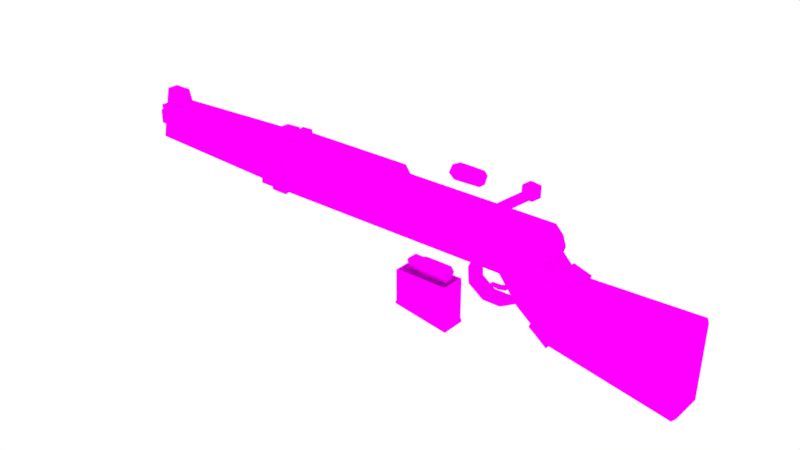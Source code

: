 # Source: bolt_action.blend  (saved by Blender 2.79.0; exported with 4.5.12 LTS)
import bpy
from mathutils import Matrix  # noqa: F401  (used for matrix-valued properties, if any)

bpy.ops.wm.read_factory_settings(use_empty=True)
scene = bpy.context.scene
scene.name = 'Scene'

# ---- collections
col_collection_1 = bpy.data.collections.new('Collection 1'); scene.collection.children.link(col_collection_1)

# ---- images (referenced by path relative to the original .blend; pixels are not part of the script)
import os
ASSET_DIR = os.environ.get("B2B_ASSET_DIR", "")  # directory of the original .blend (textures are referenced by path, not embedded)
HERE = os.path.dirname(os.path.abspath(__file__))  # packed textures are extracted next to this script under _unpacked/

def load_image(name, relpath, width, height, colorspace="sRGB"):
    """Load a texture the original file referenced (path relative to the .blend, or extracted next to this script)."""
    p = next((c for c in (os.path.join(HERE, relpath), os.path.join(ASSET_DIR, relpath)) if relpath and os.path.exists(c)), "")
    if p:
        img = bpy.data.images.load(p, check_existing=True)
        img.name = name
    else:  # same state as the original file: an image datablock whose file is absent (Cycles renders it pink)
        img = bpy.data.images.new(name, width, height)
        img.source = "FILE"
        img.filepath = "//" + (relpath or name)
    img.colorspace_settings.name = colorspace
    return img
img_shelltexture_png = load_image('ShellTexture.png', 'ShellTexture.png', 1024, 1024, 'sRGB')
img_bullettexture_png = load_image('BulletTexture.png', 'BulletTexture.png', 1024, 1024, 'sRGB')
img_magtexture_png = load_image('MagTexture.png', 'MagTexture.png', 1024, 1024, 'sRGB')
img_bolt_action_texutre_png = load_image('bolt action texutre.png', 'bolt action texutre.png', 1024, 1024, 'sRGB')

# ---- materials (node trees are filled in below, after node groups)
mat_shelltexture = bpy.data.materials.new('ShellTexture')
mat_shelltexture.alpha_threshold = 0.0
mat_shelltexture.roughness = 0.5
mat_bullettexture = bpy.data.materials.new('BulletTexture')
mat_bullettexture.alpha_threshold = 0.0
mat_bullettexture.roughness = 0.5
mat_material = bpy.data.materials.new('Material')
mat_material.alpha_threshold = 0.0
mat_material.roughness = 0.5
mat_texture = bpy.data.materials.new('Texture')
mat_texture.alpha_threshold = 0.0
mat_texture.roughness = 0.5

# ---- material node trees
mat_shelltexture.use_nodes = True; mat_shelltexture.node_tree.nodes.clear()
_N = mat_shelltexture.node_tree.nodes; _L = mat_shelltexture.node_tree.links
n0 = _N.new('ShaderNodeOutputMaterial'); n0.name = 'Material Output'; n0.location = (300, 300)
n1 = _N.new('ShaderNodeBsdfDiffuse'); n1.name = 'Diffuse BSDF'; n1.location = (10, 300)
n2 = _N.new('ShaderNodeTexImage'); n2.name = 'Image Texture'; n2.location = (-180, 300)
n2.width = 140
n2.image = img_shelltexture_png
_L.new(n1.outputs[0], n0.inputs[0])
_L.new(n2.outputs[0], n1.inputs[0])
n0.is_active_output = True
mat_bullettexture.use_nodes = True; mat_bullettexture.node_tree.nodes.clear()
_N = mat_bullettexture.node_tree.nodes; _L = mat_bullettexture.node_tree.links
n0 = _N.new('ShaderNodeOutputMaterial'); n0.name = 'Material Output'; n0.location = (300, 300)
n1 = _N.new('ShaderNodeBsdfDiffuse'); n1.name = 'Diffuse BSDF'; n1.location = (10, 300)
n2 = _N.new('ShaderNodeTexImage'); n2.name = 'Image Texture'; n2.location = (-180, 300)
n2.width = 140
n2.image = img_bullettexture_png
_L.new(n1.outputs[0], n0.inputs[0])
_L.new(n2.outputs[0], n1.inputs[0])
n0.is_active_output = True
mat_material.use_nodes = True; mat_material.node_tree.nodes.clear()
_N = mat_material.node_tree.nodes; _L = mat_material.node_tree.links
n0 = _N.new('ShaderNodeOutputMaterial'); n0.name = 'Material Output'; n0.location = (300, 300)
n1 = _N.new('ShaderNodeBsdfDiffuse'); n1.name = 'Diffuse BSDF'; n1.location = (10, 300)
n2 = _N.new('ShaderNodeTexImage'); n2.name = 'Image Texture'; n2.location = (-180, 300)
n2.width = 140
n2.image = img_magtexture_png
_L.new(n1.outputs[0], n0.inputs[0])
_L.new(n2.outputs[0], n1.inputs[0])
n0.is_active_output = True
mat_texture.use_nodes = True; mat_texture.node_tree.nodes.clear()
_N = mat_texture.node_tree.nodes; _L = mat_texture.node_tree.links
n0 = _N.new('ShaderNodeOutputMaterial'); n0.name = 'Material Output'; n0.location = (300, 300)
n1 = _N.new('ShaderNodeBsdfDiffuse'); n1.name = 'Diffuse BSDF'; n1.location = (10, 300)
n1.inputs[1].default_value = 0.6917
n2 = _N.new('ShaderNodeTexImage'); n2.name = 'Image Texture'; n2.location = (-199, 355)
n2.width = 140
n2.image = img_bolt_action_texutre_png
_L.new(n1.outputs[0], n0.inputs[0])
_L.new(n2.outputs[0], n1.inputs[0])
n0.is_active_output = True

# ---- world
world_world = bpy.data.worlds.new('World'); scene.world = world_world
world_world.use_nodes = True; world_world.node_tree.nodes.clear()
_N = world_world.node_tree.nodes; _L = world_world.node_tree.links
n0 = _N.new('ShaderNodeOutputWorld'); n0.name = 'World Output'; n0.location = (300, 300)
n1 = _N.new('ShaderNodeBackground'); n1.name = 'Background'; n1.location = (10, 300)
n1.inputs[0].default_value = (1.0, 1.0, 1.0, 1.0)
_L.new(n1.outputs[0], n0.inputs[0])
n0.is_active_output = True
world_world.color = (1.0, 1.0, 1.0)
world_world.use_sun_shadow = False
world_world.sun_shadow_jitter_overblur = 0.0
world_world.cycles.sampling_method = 'MANUAL'

# ---- meshes
me_cylinder_001 = bpy.data.meshes.new('Cylinder.001')
me_cylinder_001.from_pydata([(-0.1428, 0.09537, 0.007032), (0.1826, 0.09601, 4.786e-08), (-0.1428, 0.04769, -0.08369), (0.1852, 0.04324, -0.08053), (-0.1428, -0.05087, -0.08369), (0.1837, -0.04732, -0.07731), (-0.1428, -0.09727, 3.634e-08), (0.1857, -0.09019, -0.008265), (-0.1401, -0.05147, 0.08504), (0.1845, -0.0435, 0.07155), (-0.1428, 0.05532, 0.0773), (0.1846, 0.03982, 0.07861), (-0.1801, 0.06208, -0.007032), (-0.1801, 0.02881, -0.06356), (-0.1801, -0.02751, -0.05141), (-0.1801, -0.07628, 3.29e-08), (-0.1801, -0.02815, 0.0578), (-0.1801, 0.02689, 0.0463), (-0.1801, 0.08492, -0.01279), (-0.1801, 0.03639, -0.07827), (-0.1801, -0.03701, -0.06676), (-0.1801, -0.09401, 3.503e-08), (-0.1801, -0.03701, 0.07379), (-0.1801, 0.03383, 0.06165), (0.169, 0.06464, 3.883e-08), (0.169, 0.03201, -0.05653), (0.169, -0.03326, -0.05653), (0.169, -0.0659, 3.29e-08), (0.169, -0.03326, 0.05653), (0.169, 0.03201, 0.05653), (-0.1428, 0.07153, -0.03833), (0.1826, 0.07185, -0.04185), (-0.1801, 0.0549, -0.04553), (-0.1801, 0.03969, -0.0353), (0.169, 0.04832, -0.02826), (0.01991, 0.08796, 0.003516), (0.01991, 0.04769, -0.07727), (0.01991, -0.04602, -0.08369), (0.01991, -0.08068, 0.01351), (0.01991, -0.04586, 0.08145), (0.01991, 0.05089, 0.07792), (0.01991, 0.07169, -0.04009)], [], [(41, 31, 3, 36), (36, 3, 5, 37), (37, 5, 7, 38), (38, 7, 9, 39), (3, 31, 1, 11, 9, 7, 5), (39, 9, 11, 40), (40, 11, 1, 35), (4, 6, 21, 20), (10, 0, 18, 23), (6, 8, 22, 21), (2, 4, 20, 19), (8, 10, 23, 22), (30, 2, 19, 32), (15, 16, 28, 27), (33, 12, 18, 32), (14, 13, 19, 20), (15, 14, 20, 21), (16, 15, 21, 22), (17, 16, 22, 23), (12, 17, 23, 18), (24, 34, 25, 26, 27, 28, 29), (13, 14, 26, 25), (16, 17, 29, 28), (14, 15, 27, 26), (33, 13, 25, 34), (17, 12, 24, 29), (12, 33, 34, 24), (13, 33, 32, 19), (0, 30, 32, 18), (35, 1, 31, 41), (0, 35, 41, 30), (10, 40, 35, 0), (8, 39, 40, 10), (6, 38, 39, 8), (4, 37, 38, 6), (2, 36, 37, 4), (30, 41, 36, 2)])
_uv = me_cylinder_001.uv_layers.new(name='UVMap')
_uv.uv.foreach_set('vector', [0.7858, 0.4124, 0.9965, 0.4146, 0.9997, 0.4769, 0.7857, 0.4697, 0.2863, 0.4119, 0.5003, 0.4204, 0.4971, 0.5377, 0.2849, 0.5335, 0.2882, 0.2758, 0.5003, 0.2823, 0.5036, 0.3875, 0.2879, 0.4094, 0.2848, 0.1731, 0.4991, 0.1396, 0.4991, 0.2594, 0.286, 0.2719, 0.5971, 0.04851, 0.6551, 0.07163, 0.7102, 0.1011, 0.7021, 0.226, 0.6056, 0.2752, 0.4997, 0.2193, 0.4997, 0.114, 0.2848, 0.007224, 0.4982, 0.009413, 0.4982, 0.1177, 0.2851, 0.1326, 0.2888, 0.5421, 0.5024, 0.5384, 0.4968, 0.6634, 0.2862, 0.6497, 0.07736, 0.2758, 0.07557, 0.3997, 0.02716, 0.399, 0.02227, 0.2855, 0.078, 0.5403, 0.0753, 0.645, 0.02091, 0.6595, 0.01878, 0.5426, 0.07354, 0.1501, 0.07871, 0.2752, 0.0218, 0.2721, 0.02514, 0.1514, 0.07547, 0.4101, 0.07419, 0.5377, 0.02138, 0.5192, 0.02627, 0.4232, 0.07757, 0.0003335, 0.0744, 0.139, 0.02127, 0.1127, 0.02398, 0.0197, 0.5751, 0.4101, 0.5749, 0.4765, 0.524, 0.4769, 0.5246, 0.4282, 0.0003335, 0.7614, 0.0003335, 0.664, 0.4523, 0.6683, 0.4524, 0.7528, 0.000858, 0.8489, 0.0003335, 0.8022, 0.028, 0.7894, 0.0245, 0.8468, 0.0003335, 0.5091, 0.008358, 0.4349, 0.02627, 0.4232, 0.02138, 0.5192, 0.009078, 0.3849, 0.0003335, 0.2936, 0.02227, 0.2855, 0.02716, 0.399, 0.0003335, 0.2621, 0.006595, 0.1649, 0.02514, 0.1514, 0.0218, 0.2721, 0.0003335, 0.1066, 0.005089, 0.03396, 0.02398, 0.0197, 0.02127, 0.1127, 0.0003335, 0.637, 0.0003335, 0.5543, 0.01878, 0.5426, 0.02091, 0.6595, 0.6718, 0.5896, 0.6309, 0.6634, 0.6296, 0.6627, 0.5452, 0.6627, 0.5031, 0.5896, 0.5452, 0.5165, 0.6296, 0.5165, 0.4991, 0.8465, 0.4991, 0.7719, 0.9511, 0.7644, 0.9511, 0.8489, 0.4545, 0.9275, 0.4542, 0.8547, 0.9064, 0.8496, 0.9064, 0.9341, 0.4535, 0.7558, 0.4531, 0.664, 0.9052, 0.6713, 0.9055, 0.7558, 0.5051, 0.315, 0.5043, 0.2758, 0.9563, 0.2758, 0.9573, 0.3181, 0.001391, 0.9323, 0.0003335, 0.8496, 0.4524, 0.8496, 0.4536, 0.9341, 0.4999, 0.04701, 0.4989, 0.0003335, 0.951, 0.004764, 0.9519, 0.04701, 0.5062, 0.465, 0.501, 0.4261, 0.5246, 0.4282, 0.524, 0.4769, 0.07723, 0.7621, 0.07489, 0.8284, 0.0245, 0.8468, 0.028, 0.7894, 0.2876, 0.778, 0.4984, 0.7864, 0.4958, 0.8489, 0.2854, 0.8382, 0.07723, 0.7621, 0.2876, 0.778, 0.2854, 0.8382, 0.07489, 0.8284, 0.078, 0.5403, 0.2888, 0.5421, 0.2862, 0.6497, 0.0753, 0.645, 0.07757, 0.0003335, 0.2848, 0.007224, 0.2851, 0.1326, 0.0744, 0.139, 0.07354, 0.1501, 0.2848, 0.1731, 0.286, 0.2719, 0.07871, 0.2752, 0.07736, 0.2758, 0.2882, 0.2758, 0.2879, 0.4094, 0.07557, 0.3997, 0.07547, 0.4101, 0.2863, 0.4119, 0.2849, 0.5335, 0.07419, 0.5377, 0.5751, 0.4101, 0.7858, 0.4124, 0.7857, 0.4697, 0.5749, 0.4765])
me_cylinder_001.materials.append(mat_shelltexture)
me_cylinder_001.use_remesh_preserve_volume = False
me_cylinder_001.use_remesh_preserve_attributes = False
me_cylinder_001.use_mirror_vertex_groups = False
me_cylinder_001.update()
me_cylinder = bpy.data.meshes.new('Cylinder')
me_cylinder.from_pydata([(-0.09004, -0.1233, 4.786e-08), (0.2354, -0.1233, 4.786e-08), (-0.09004, -0.1716, -0.08369), (0.2354, -0.1716, -0.08369), (-0.09004, -0.2682, -0.08369), (0.2354, -0.2682, -0.08369), (-0.09004, -0.3166, 3.634e-08), (0.2354, -0.3166, 2.482e-08), (-0.09004, -0.2682, 0.08369), (0.2354, -0.2682, 0.08369), (-0.09004, -0.1716, 0.08369), (0.2354, -0.1716, 0.08369), (-0.1273, -0.1369, 4.493e-08), (-0.1273, -0.1784, -0.07187), (-0.1273, -0.2614, -0.07187), (-0.1273, -0.3029, 3.503e-08), (-0.1273, -0.2614, 0.07187), (-0.1273, -0.1784, 0.07187), (-0.2359, -0.1369, 4.493e-08), (-0.2359, -0.1784, -0.07187), (-0.2359, -0.2614, -0.07187), (-0.2359, -0.3029, 3.503e-08), (-0.2359, -0.2614, 0.07187), (-0.2359, -0.1784, 0.07187), (-0.2993, -0.1993, 3.154e-08), (-0.2993, -0.2096, -0.01789), (-0.2993, -0.2302, -0.01789), (-0.2993, -0.2406, 2.908e-08), (-0.2993, -0.2302, 0.01789), (-0.2993, -0.2096, 0.01789)], [], [(0, 1, 3, 2), (2, 3, 5, 4), (4, 5, 7, 6), (6, 7, 9, 8), (3, 1, 11, 9, 7, 5), (8, 9, 11, 10), (10, 11, 1, 0), (4, 6, 15, 14), (12, 13, 19, 18), (10, 0, 12, 17), (6, 8, 16, 15), (2, 4, 14, 13), (8, 10, 17, 16), (0, 2, 13, 12), (22, 23, 29, 28), (17, 12, 18, 23), (15, 16, 22, 21), (13, 14, 20, 19), (16, 17, 23, 22), (14, 15, 21, 20), (24, 25, 26, 27, 28, 29), (20, 21, 27, 26), (18, 19, 25, 24), (23, 18, 24, 29), (21, 22, 28, 27), (19, 20, 26, 25)])
_uv = me_cylinder.uv_layers.new(name='UVMap')
_uv.uv.foreach_set('vector', [0.3083, 0.1296, 0.7426, 0.1296, 0.7426, 0.2585, 0.3083, 0.2585, 0.3083, 0.0002148, 0.7426, 0.000216, 0.7426, 0.1292, 0.3083, 0.1292, 0.3083, 0.2589, 0.7426, 0.2589, 0.7426, 0.3879, 0.3083, 0.3879, 0.3083, 0.3883, 0.7426, 0.3883, 0.7426, 0.5173, 0.3083, 0.5173, 0.1937, 0.7765, 0.2581, 0.8881, 0.1936, 0.9998, 0.06464, 0.9997, 0.0002148, 0.8881, 0.06472, 0.7764, 0.3083, 0.647, 0.7426, 0.647, 0.7426, 0.776, 0.3083, 0.776, 0.3083, 0.5177, 0.7426, 0.5177, 0.7426, 0.6466, 0.3083, 0.6466, 0.3083, 0.2589, 0.3083, 0.3879, 0.2562, 0.3788, 0.2562, 0.2681, 0.2562, 0.1387, 0.2562, 0.2494, 0.1113, 0.2494, 0.1113, 0.1387, 0.3083, 0.5177, 0.3083, 0.6466, 0.2562, 0.6375, 0.2562, 0.5268, 0.3083, 0.3883, 0.3083, 0.5173, 0.2562, 0.5081, 0.2562, 0.3974, 0.3083, 0.0002148, 0.3083, 0.1292, 0.2562, 0.12, 0.2562, 0.009319, 0.3083, 0.647, 0.3083, 0.776, 0.2562, 0.7669, 0.2562, 0.6562, 0.3083, 0.1296, 0.3083, 0.2585, 0.2562, 0.2494, 0.2562, 0.1387, 0.1113, 0.6562, 0.1113, 0.7669, 0.0002148, 0.7253, 0.0002148, 0.6977, 0.2562, 0.5268, 0.2562, 0.6375, 0.1113, 0.6375, 0.1113, 0.5268, 0.2562, 0.3974, 0.2562, 0.5081, 0.1113, 0.5081, 0.1113, 0.3974, 0.2562, 0.009319, 0.2562, 0.12, 0.1113, 0.12, 0.1113, 0.009319, 0.2562, 0.6562, 0.2562, 0.7669, 0.1113, 0.7669, 0.1113, 0.6562, 0.2562, 0.2681, 0.2562, 0.3788, 0.1113, 0.3788, 0.1113, 0.2681, 0.7981, 0.02409, 0.7843, 0.04796, 0.7568, 0.04796, 0.743, 0.02409, 0.7568, 0.0002148, 0.7843, 0.0002148, 0.1113, 0.2681, 0.1113, 0.3788, 0.0002148, 0.3372, 0.0002148, 0.3096, 0.1113, 0.1387, 0.1113, 0.2494, 0.0002148, 0.2078, 0.0002148, 0.1803, 0.1113, 0.5268, 0.1113, 0.6375, 0.0002148, 0.5959, 0.0002148, 0.5684, 0.1113, 0.3974, 0.1113, 0.5081, 0.0002148, 0.4666, 0.0002148, 0.439, 0.1113, 0.009319, 0.1113, 0.12, 0.0002148, 0.07847, 0.0002148, 0.0509])
me_cylinder.materials.append(mat_bullettexture)
me_cylinder.use_remesh_preserve_volume = False
me_cylinder.use_remesh_preserve_attributes = False
me_cylinder.use_mirror_vertex_groups = False
me_cylinder.update()
me_cube = bpy.data.meshes.new('Cube')
me_cube.from_pydata([(0.3244, 0.1445, -0.4448), (-0.3074, -0.1227, 0.03489), (0.3244, -0.1445, -0.4448), (-0.3074, 0.1227, 0.03489), (-0.3244, 0.1445, -0.3467), (0.3074, -0.1227, 0.03489), (-0.3244, -0.1445, -0.3467), (0.3074, 0.1227, 0.03489), (-0.338, -0.1446, -0.3878), (-0.3379, -0.1444, -0.3601), (-0.338, 0.1446, -0.3878), (-0.3379, 0.1444, -0.3601), (0.3379, -0.1446, -0.4931), (0.3379, -0.1444, -0.4682), (0.3379, 0.1446, -0.4931), (0.3379, 0.1444, -0.4682), (-0.3244, -0.1445, 0.03489), (-0.3244, 0.1445, 0.03489), (0.3244, 0.1445, 0.03489), (0.3244, -0.1445, 0.03489), (-0.3074, -0.1227, -0.3312), (-0.3074, 0.1227, -0.3312), (0.3074, 0.1227, -0.418), (0.3074, -0.1227, -0.418)], [], [(2, 19, 16, 6), (0, 18, 19, 2), (9, 6, 4, 11), (4, 17, 18, 0), (6, 16, 17, 4), (5, 7, 22, 23), (10, 8, 9, 11), (14, 10, 11, 15), (12, 14, 15, 13), (8, 12, 13, 9), (10, 14, 12, 8), (11, 4, 0, 15), (15, 0, 2, 13), (13, 2, 6, 9), (1, 3, 17, 16), (3, 7, 18, 17), (7, 5, 19, 18), (5, 1, 16, 19), (22, 21, 20, 23), (3, 1, 20, 21), (1, 5, 23, 20), (7, 3, 21, 22)])
_uv = me_cube.uv_layers.new(name='UVMap')
_uv.uv.foreach_set('vector', [0.4019, 0.02977, 0.4097, 0.3213, 0.01531, 0.3319, 0.009093, 0.09997, 0.7082, 0.6106, 0.9998, 0.6106, 0.9998, 0.7864, 0.7082, 0.7864, 0.2438, 0.7863, 0.2322, 0.7864, 0.2322, 0.6106, 0.2438, 0.6107, 0.419, 0.5104, 0.4252, 0.2785, 0.8196, 0.289, 0.8118, 0.5806, 0.2322, 0.7864, 0.0001816, 0.7864, 0.000182, 0.6106, 0.2322, 0.6106, 0.8861, 0.8001, 0.8861, 0.9493, 0.6107, 0.9493, 0.6107, 0.8001, 0.2606, 0.6105, 0.2606, 0.7865, 0.2438, 0.7863, 0.2438, 0.6107, 0.8192, 0.6102, 0.4101, 0.5352, 0.4106, 0.5183, 0.8196, 0.595, 0.6766, 0.7865, 0.6766, 0.6105, 0.6917, 0.6107, 0.6917, 0.7863, 0.0001816, 0.07517, 0.4093, 0.0001816, 0.4097, 0.01532, 0.0006724, 0.09204, 0.2606, 0.6105, 0.6766, 0.6105, 0.6766, 0.7865, 0.2606, 0.7865, 0.4106, 0.5183, 0.419, 0.5104, 0.8118, 0.5806, 0.8196, 0.595, 0.6917, 0.6107, 0.7082, 0.6106, 0.7082, 0.7864, 0.6917, 0.7863, 0.4097, 0.01532, 0.4019, 0.02977, 0.009093, 0.09997, 0.0006724, 0.09204, 0.01055, 0.8001, 0.01055, 0.9493, 0.0001818, 0.9626, 0.0001816, 0.7868, 0.4359, 0.2654, 0.8096, 0.2755, 0.8196, 0.289, 0.4252, 0.2785, 0.8861, 0.9493, 0.8861, 0.8001, 0.8964, 0.7868, 0.8964, 0.9626, 0.3997, 0.3349, 0.02604, 0.3449, 0.01531, 0.3319, 0.4097, 0.3213, 0.6107, 0.9493, 0.2332, 0.9493, 0.2332, 0.8001, 0.6107, 0.8001, 0.01055, 0.9493, 0.01055, 0.8001, 0.2332, 0.8001, 0.2332, 0.9493, 0.02604, 0.3449, 0.3997, 0.3349, 0.4071, 0.6102, 0.03201, 0.5675, 0.8096, 0.2755, 0.4359, 0.2654, 0.4419, 0.0429, 0.817, 0.0001816])
me_cube.materials.append(mat_material)
me_cube.use_remesh_preserve_volume = False
me_cube.use_remesh_preserve_attributes = False
me_cube.use_mirror_vertex_groups = False
me_cube.update()
me_cube_001 = bpy.data.meshes.new('Cube.001')
me_cube_001.from_pydata([(-2.462, -0.2204, -0.3015), (-2.462, -0.2204, 0.2666), (-2.462, 0.2204, -0.3015), (-2.462, 0.2204, 0.2666), (-0.7629, -0.2204, -0.3015), (-0.9621, -0.2204, 0.2666), (-0.7629, 0.2204, -0.3015), (-0.9621, 0.2204, 0.2666), (-2.462, -0.2204, -0.01749), (-2.462, 0.2204, -0.01749), (-0.7629, 0.2204, -0.01749), (-0.7629, -0.2204, -0.01749), (0.5731, -0.2204, -0.3015), (0.5731, 0.2204, -0.3015), (0.9409, 0.2204, -0.01749), (0.9409, -0.2204, -0.01749), (0.7919, -0.2204, -0.5807), (0.7919, 0.2204, -0.5807), (1.126, 0.2204, -0.2089), (1.126, -0.2204, -0.2089), (1.175, -0.2204, -0.8839), (1.175, 0.2204, -0.8839), (1.324, 0.2204, -0.2726), (1.324, -0.2204, -0.2726), (-2.589, -0.1988, -0.2737), (-2.589, -0.1988, 0.2387), (-2.589, 0.1988, -0.2737), (-2.589, 0.1988, 0.2387), (-2.589, -0.1988, -0.01749), (-2.589, 0.1988, -0.01749), (-4.484, -0.1073, -0.07559), (-4.484, -0.1073, 0.0815), (-4.484, 0.04036, -0.1228), (-4.484, 0.04121, 0.1296), (-4.484, -0.1072, -0.01749), (-4.484, 0.1307, 0.002976), (-4.566, 0.09666, 0.002332), (-2.695, 0.1403, 0.002332), (-4.566, 0.02987, -0.08959), (-2.695, 0.04336, -0.1311), (-4.566, -0.0782, -0.05448), (-2.695, -0.1135, -0.08014), (-4.566, -0.0782, 0.05915), (-2.695, -0.1135, 0.08481), (-4.566, 0.02987, 0.09426), (-2.695, 0.04336, 0.1358), (-4.566, 0.1403, 0.002332), (-4.566, 0.04336, -0.1311), (-4.566, -0.1135, -0.08014), (-4.566, -0.1135, 0.08481), (-4.566, 0.04336, 0.1358), (-2.766, 0.09666, 0.002332), (-2.766, 0.02987, -0.08959), (-2.766, -0.0782, -0.05448), (-2.766, -0.0782, 0.05915), (-2.766, 0.02987, 0.09426), (-4.484, 0.1596, -0.2232), (-4.484, -0.1596, -0.2232), (-4.439, -0.1596, -0.01749), (-4.484, -0.1596, 0.1882), (-4.484, 0.1596, 0.1882), (-4.439, 0.1596, 0.002954), (-2.709, -0.1072, -0.01749), (-2.709, 0.1307, 0.002976), (-2.709, 0.04036, -0.1228), (-2.709, -0.1073, -0.07559), (-2.709, -0.1073, 0.0815), (-2.709, 0.04121, 0.1296), (-4.451, -0.06627, 0.3824), (-4.451, -0.1145, 0.1534), (-0.776, 0.1882, 0.05697), (1.092, 0.1235, 0.02551), (-1.08, 0.2025, -0.1028), (1.092, 0.06174, -0.03435), (-1.08, -0.2025, -0.1028), (1.092, -0.06174, -0.03435), (-1.08, -0.2025, 0.02551), (1.092, -0.1235, 0.02551), (-1.08, -0.1013, 0.248), (1.092, -0.06174, 0.1795), (-0.776, 0.1156, 0.2165), (1.092, 0.06174, 0.1795), (-4.451, 0.1145, 0.1534), (-4.451, 0.06627, 0.3824), (-4.222, -0.1145, 0.1534), (-4.222, -0.06627, 0.3824), (-4.222, 0.1145, 0.1534), (-4.222, 0.06627, 0.3824), (0.9807, 0.2025, -0.1028), (0.7924, 0.1787, 0.07738), (0.9807, -0.2025, -0.1028), (0.9807, -0.2025, 0.02551), (0.9807, -0.1012, 0.248), (0.7924, 0.125, 0.1954), (-0.8044, -0.1512, -0.3221), (-0.8372, -0.184, -0.2484), (-0.8044, 0.1512, -0.3221), (-0.8372, 0.184, -0.2484), (-0.1324, -0.1512, -0.3221), (-0.09966, -0.184, -0.2484), (-0.1324, 0.1512, -0.3221), (-0.09966, 0.184, -0.2484), (-0.8372, 0.184, -0.3221), (-0.8372, -0.184, -0.3221), (-0.09966, 0.184, -0.3221), (-0.09966, -0.184, -0.3221), (-0.8044, 0.1512, -0.2693), (-0.8044, -0.1512, -0.2693), (-0.1324, 0.1512, -0.2693), (-0.1324, -0.1512, -0.2693), (0.5089, -0.09966, -0.7139), (0.808, -0.09966, -0.564), (0.5089, 0.09966, -0.7139), (0.808, 0.09966, -0.564), (0.3196, -0.09966, -0.7154), (0.3196, 0.09966, -0.7154), (0.1637, -0.09966, -0.6079), (0.1637, 0.09966, -0.6079), (0.1546, -0.09966, -0.4595), (0.1546, 0.09966, -0.4595), (0.2223, -0.09966, -0.2949), (0.2223, 0.09966, -0.2949), (0.5949, -0.09966, -0.2884), (0.5949, 0.09966, -0.2884), (0.5189, -0.09966, -0.7554), (0.8496, -0.09966, -0.5735), (0.5189, 0.09966, -0.7554), (0.8496, 0.09966, -0.5735), (0.3071, -0.09966, -0.7562), (0.3071, 0.09966, -0.7562), (0.1265, -0.09966, -0.6289), (0.1265, 0.09966, -0.6289), (0.114, -0.09966, -0.4465), (0.114, 0.09966, -0.4465), (0.1926, -0.09966, -0.2548), (0.1926, 0.09966, -0.2548), (0.6136, -0.09966, -0.2501), (0.6136, 0.09966, -0.2501), (0.1285, 0.1203, 0.1243), (0.4371, 0.47, 0.3271), (0.1549, 0.1346, 0.05945), (0.4635, 0.4843, 0.2623), (0.2108, 0.09164, 0.04842), (0.5195, 0.4413, 0.2512), (0.219, 0.05076, 0.1064), (0.5277, 0.4004, 0.3092), (0.1681, 0.06849, 0.1533), (0.4768, 0.4181, 0.3561), (0.5823, 0.438, 0.2684), (0.5522, 0.3664, 0.3655), (0.5096, 0.3385, 0.2521), (0.4832, 0.4451, 0.1937), (0.5096, 0.5388, 0.271), (0.5522, 0.4902, 0.3772), (0.4345, 0.3292, 0.3508), (0.3919, 0.3778, 0.2446), (0.3919, 0.5016, 0.2563), (0.4345, 0.5295, 0.3697), (0.4609, 0.4229, 0.4281), (0.3618, 0.43, 0.3533), (2.546, -0.1901, -1.112), (2.515, -0.2204, -1.137), (2.546, 0.1901, -1.112), (2.515, 0.2204, -1.137), (2.538, 0.2204, -0.235), (2.568, 0.1901, -0.2643), (2.568, -0.1901, -0.2643), (2.538, -0.2204, -0.235), (-1.08, 0.2025, 0.02551), (0.9807, 0.2025, 0.02551), (0.9807, 0.1013, 0.248), (-1.08, 0.1012, 0.248), (0.1083, 0.125, 0.1954), (0.1083, 0.1787, 0.07738), (0.07042, 0.1156, 0.2165), (0.07042, 0.1882, 0.05697), (-0.7325, 0.1156, 0.2165), (-0.7325, 0.1882, 0.05697), (0.1083, 0.1623, 0.06989), (0.7924, 0.1623, 0.06989), (0.7924, 0.1086, 0.188), (0.1083, 0.1086, 0.188), (0.0704, 0.1717, 0.04949), (0.0704, 0.09912, 0.209), (-0.7325, 0.1717, 0.04949), (-0.7325, 0.09912, 0.209), (-0.7325, -0.06004, 0.0511), (0.07068, -0.06004, 0.0511), (0.07068, -0.05843, 0.2088), (-0.7325, -0.05843, 0.2088), (-0.736, 0.1794, 0.02402), (-0.736, 0.08762, 0.2208), (-0.736, 0.1902, 0.02908), (-0.736, 0.09847, 0.2259), (0.3282, 0.1794, 0.02402), (0.3282, 0.08762, 0.2208), (0.3282, 0.1902, 0.02908), (0.3282, 0.09847, 0.2259), (0.6034, -0.03147, -0.4901), (0.6488, -0.03147, -0.2619), (0.6034, 0.03147, -0.4901), (0.6488, 0.03147, -0.2619), (0.5383, -0.03147, -0.5945), (0.5383, 0.03147, -0.5945), (0.4407, -0.03147, -0.6162), (0.4407, 0.03147, -0.6162), (0.3322, -0.03147, -0.5945), (0.3322, 0.03147, -0.5945), (0.4367, -0.03147, -0.5918), (0.4367, 0.03147, -0.5918), (0.5194, -0.03147, -0.5606), (0.5194, 0.03147, -0.5606), (0.5722, -0.03147, -0.4766), (0.5722, 0.03147, -0.4766), (0.6224, -0.03147, -0.2366), (0.6224, 0.03147, -0.2366), (0.9589, -0.2434, -0.7417), (1.127, -0.2434, -0.1875), (0.9808, 0.2434, -0.7586), (1.127, 0.2434, -0.1875), (1.169, -0.2434, -0.9047), (1.33, -0.2434, -0.2516), (1.154, 0.2434, -0.8941), (1.33, 0.2434, -0.2516), (1.199, -0.2434, -0.6927), (1.199, 0.2434, -0.6927), (1.03, 0.2434, -0.5702), (1.03, -0.2434, -0.5702), (1.084, -0.2434, -0.4253), (1.239, -0.2434, -0.4959), (1.084, 0.2434, -0.4253), (1.239, 0.2434, -0.4959), (1.253, -0.2434, -0.596), (1.085, 0.2434, -0.5374), (1.253, 0.2434, -0.596), (1.085, -0.2434, -0.5374), (0.9377, 0.0789, -0.7242), (0.9808, -0.08338, -0.7586), (1.16, -0.03281, -0.198), (1.114, 0.1155, -0.1831), (1.169, -0.08338, -0.9047), (1.126, 0.0789, -0.8722), (1.312, 0.007689, -0.2462), (1.276, -0.09893, -0.2346), (1.199, 0.0789, -0.6927), (1.199, -0.08338, -0.6927), (1.03, -0.08338, -0.5702), (1.03, 0.0789, -0.5702), (1.239, 0.0789, -0.4959), (1.239, -0.08338, -0.4959), (1.084, -0.08338, -0.4253), (1.084, 0.0789, -0.4253), (1.085, -0.08338, -0.5374), (1.085, 0.0789, -0.5374), (1.253, 0.0789, -0.596), (1.253, -0.08338, -0.596), (-2.696, -0.2434, -0.2934), (-2.732, -0.2434, 0.2607), (-2.669, 0.2434, -0.2939), (-2.732, 0.2434, 0.2607), (-2.519, -0.2434, -0.2938), (-2.548, -0.2434, 0.2692), (-2.534, 0.2434, -0.2937), (-2.548, 0.2434, 0.2692), (-2.479, -0.2434, -0.16), (-2.479, 0.2434, -0.16), (-2.682, 0.2434, -0.1124), (-2.682, -0.2434, -0.1124), (-2.688, -0.2434, 0.04206), (-2.518, -0.2434, 0.0369), (-2.688, 0.2434, 0.04206), (-2.518, 0.2434, 0.0369), (-2.466, -0.2434, -0.04971), (-2.644, 0.2434, -0.0608), (-2.466, 0.2434, -0.04971), (-2.644, -0.2434, -0.0608), (-2.721, 0.0789, -0.2928), (-2.668, -0.08338, -0.2939), (-2.698, -0.03281, 0.2637), (-2.746, 0.1155, 0.2595), (-2.517, -0.08338, -0.2942), (-2.571, 0.0789, -0.2935), (-2.566, 0.007689, 0.2676), (-2.603, -0.09893, 0.2644), (-2.479, 0.0789, -0.16), (-2.479, -0.08338, -0.16), (-2.682, -0.08338, -0.1124), (-2.682, 0.0789, -0.1124), (-2.518, 0.0789, 0.0369), (-2.518, -0.08338, 0.0369), (-2.688, -0.08338, 0.04206), (-2.688, 0.0789, 0.04206), (-2.644, -0.08338, -0.0608), (-2.644, 0.0789, -0.0608), (-2.466, 0.0789, -0.04971), (-2.466, -0.08338, -0.04971), (-2.339, -0.2624, 0.2827), (-2.302, -0.2624, -0.315), (-2.368, 0.2626, 0.2834), (-2.302, 0.2626, -0.315), (-2.529, -0.2624, 0.2769), (-2.502, -0.2624, -0.3135), (-2.512, 0.2626, 0.2767), (-2.502, 0.2626, -0.3135), (-2.573, -0.2624, 0.1396), (-2.573, 0.2626, 0.1396), (-2.355, 0.2626, 0.08761), (-2.355, -0.2624, 0.0876), (-2.348, -0.2624, -0.07901), (-2.532, -0.2624, -0.07286), (-2.348, 0.2626, -0.07901), (-2.532, 0.2626, -0.07286), (-2.587, -0.2624, 0.02073), (-2.396, 0.2626, 0.03208), (-2.587, 0.2626, 0.02073), (-2.396, -0.2624, 0.03208), (-2.312, 0.08518, 0.2821), (-2.369, -0.08983, 0.2834), (-2.339, -0.0353, -0.3181), (-2.287, 0.1246, -0.3138), (-2.531, -0.08983, 0.2773), (-2.473, 0.08518, 0.2764), (-2.483, 0.008379, -0.3118), (-2.442, -0.1066, -0.3085), (-2.573, 0.08518, 0.1396), (-2.573, -0.08983, 0.1396), (-2.355, -0.08983, 0.0876), (-2.355, 0.08518, 0.08761), (-2.532, 0.08518, -0.07286), (-2.532, -0.08983, -0.07286), (-2.348, -0.08983, -0.07901), (-2.348, 0.08518, -0.07901), (-2.396, -0.08983, 0.03208), (-2.396, 0.08518, 0.03208), (-2.587, 0.08518, 0.02073), (-2.587, -0.08983, 0.02073), (0.07037, 0.2025, 0.02551), (-0.7756, 0.2025, 0.02551), (-0.7327, 0.2025, 0.02551), (-0.7767, 0.1012, 0.248), (-0.7331, 0.1012, 0.248), (0.1091, 0.2025, 0.02551), (0.1084, 0.1012, 0.248), (0.07021, 0.1012, 0.248), (0.7919, 0.2025, 0.02551), (0.7927, 0.1013, 0.248), (0.9807, 0.2025, -0.1028), (0.9807, 0.2025, 0.02551), (0.1091, 0.2025, -0.1028), (-0.7755, 0.2025, -0.1028), (-4.452, -0.1596, -0.07564), (-4.484, -0.1071, -0.2232), (-4.484, 0.04071, -0.2232), (-4.464, 0.1596, -0.123), (-4.484, 0.04135, 0.1882), (-4.484, -0.1078, 0.1882), (-4.469, 0.1596, 0.1298), (-4.46, -0.1596, 0.08182)], [], [(0, 8, 28, 24), (9, 3, 7, 10), (10, 7, 5, 11), (11, 5, 1, 8), (2, 6, 4, 0), (7, 3, 1, 5), (4, 11, 8, 0), (6, 10, 14, 13), (2, 9, 10, 6), (9, 2, 26, 29), (14, 15, 19, 18), (10, 11, 15, 14), (11, 4, 12, 15), (4, 6, 13, 12), (19, 16, 20, 23), (12, 13, 17, 16), (15, 12, 16, 19), (13, 14, 18, 17), (21, 22, 164, 163), (17, 18, 22, 21), (18, 19, 23, 22), (16, 17, 21, 20), (23, 20, 161, 167), (22, 23, 167, 164), (162, 165, 166, 160), (25, 27, 60, 354, 355, 59), (24, 28, 58, 350, 57), (8, 1, 25, 28), (3, 9, 29, 27), (1, 3, 27, 25), (2, 0, 24, 26), (34, 31, 66, 62), (35, 32, 64, 63), (26, 24, 57, 351, 352, 56), (27, 29, 61, 356, 60), (29, 26, 56, 353, 61), (28, 25, 59, 357, 58), (46, 37, 39, 47), (47, 39, 41, 48), (48, 41, 43, 49), (39, 37, 45, 43, 41), (49, 43, 45, 50), (50, 45, 37, 46), (42, 44, 55, 54), (38, 36, 46, 47), (40, 38, 47, 48), (42, 40, 48, 49), (44, 42, 49, 50), (36, 44, 50, 46), (51, 52, 53, 54, 55), (38, 40, 53, 52), (44, 36, 51, 55), (40, 42, 54, 53), (36, 38, 52, 51), (34, 30, 57, 350, 58), (35, 33, 60, 356, 61), (32, 35, 61, 353, 56), (62, 66, 67, 63), (65, 62, 63, 64), (30, 34, 62, 65), (31, 33, 67, 66), (32, 30, 65, 64), (33, 35, 63, 67), (82, 86, 84, 69), (168, 337, 349, 72), (84, 85, 68, 69), (72, 349, 348, 88, 90, 74), (86, 87, 85, 84), (74, 90, 91, 76), (82, 83, 87, 86), (76, 91, 92, 78), (73, 71, 81, 79, 77, 75), (69, 68, 83, 82), (78, 92, 170, 345, 342, 343, 340, 339, 171), (87, 83, 68, 85), (80, 176, 177, 70), (168, 72, 74, 76, 78, 171), (71, 73, 88, 169), (73, 75, 90, 88), (75, 77, 91, 90), (77, 79, 92, 91), (79, 81, 170, 92), (81, 71, 169, 170), (103, 95, 97, 102), (102, 97, 101, 104), (104, 101, 99, 105), (105, 99, 95, 103), (100, 98, 109, 108), (101, 97, 95, 99), (96, 94, 103, 102), (100, 96, 102, 104), (98, 100, 104, 105), (94, 98, 105, 103), (106, 108, 109, 107), (94, 96, 106, 107), (98, 94, 107, 109), (96, 100, 108, 106), (110, 111, 113, 112), (110, 112, 115, 114), (114, 115, 117, 116), (116, 117, 119, 118), (118, 119, 121, 120), (122, 120, 121, 123), (124, 126, 127, 125), (124, 128, 129, 126), (128, 130, 131, 129), (130, 132, 133, 131), (132, 134, 135, 133), (136, 137, 135, 134), (111, 110, 124, 125), (112, 113, 127, 126), (115, 112, 126, 129), (110, 114, 128, 124), (117, 115, 129, 131), (114, 116, 130, 128), (119, 117, 131, 133), (116, 118, 132, 130), (121, 119, 133, 135), (118, 120, 134, 132), (120, 122, 136, 134), (123, 121, 135, 137), (138, 139, 141, 140), (140, 141, 143, 142), (142, 143, 145, 144), (141, 139, 147, 145, 143), (144, 145, 147, 146), (146, 147, 139, 138), (138, 140, 142, 144, 146), (148, 149, 150), (149, 148, 153), (148, 150, 151), (148, 151, 152), (148, 152, 153), (149, 153, 158), (150, 149, 154), (151, 150, 155), (152, 151, 156), (153, 152, 157), (149, 158, 154), (150, 154, 155), (151, 155, 156), (152, 156, 157), (153, 157, 158), (154, 158, 159), (155, 154, 159), (156, 155, 159), (157, 156, 159), (158, 157, 159), (165, 162, 163, 164), (161, 163, 162, 160), (167, 161, 160, 166), (164, 167, 166, 165), (20, 21, 163, 161), (70, 177, 338, 337), (93, 172, 342, 345), (341, 173, 89, 344), (173, 175, 182, 178), (89, 173, 178, 179), (174, 172, 181, 183), (178, 181, 180, 179), (182, 183, 181, 178), (183, 182, 187, 188), (177, 176, 185, 184), (176, 174, 183, 185), (93, 89, 179, 180), (175, 177, 184, 182), (172, 93, 180, 181), (186, 189, 188, 187), (185, 183, 188, 189), (182, 184, 186, 187), (184, 185, 189, 186), (190, 191, 193, 192), (192, 193, 197, 196), (196, 197, 195, 194), (194, 195, 191, 190), (192, 196, 194, 190), (197, 193, 191, 195), (198, 200, 201, 199), (198, 202, 203, 200), (202, 204, 205, 203), (204, 206, 207, 205), (206, 208, 209, 207), (208, 210, 211, 209), (210, 212, 213, 211), (212, 214, 215, 213), (199, 201, 215, 214), (198, 199, 214, 212), (202, 198, 212, 210), (204, 202, 210, 208), (206, 204, 208), (207, 209, 205), (203, 205, 209, 211), (200, 203, 211, 213), (201, 200, 213, 215), (251, 239, 219, 230), (230, 219, 223, 231), (249, 243, 221, 229), (229, 221, 217, 228), (237, 240, 220, 216), (243, 238, 217, 221), (240, 245, 224, 220), (220, 224, 227, 216), (236, 247, 226, 218), (218, 226, 225, 222), (232, 229, 228, 235), (255, 249, 229, 232), (233, 230, 231, 234), (253, 251, 230, 233), (247, 253, 233, 226), (226, 233, 234, 225), (245, 255, 232, 224), (224, 232, 235, 227), (225, 234, 254, 244), (244, 254, 255, 245), (227, 235, 252, 246), (246, 252, 253, 247), (235, 228, 250, 252), (252, 250, 251, 253), (234, 231, 248, 254), (254, 248, 249, 255), (216, 227, 246, 237), (237, 246, 247, 236), (222, 225, 244, 241), (241, 244, 245, 240), (223, 219, 239, 242), (242, 239, 238, 243), (218, 222, 241, 236), (236, 241, 240, 237), (231, 223, 242, 248), (248, 242, 243, 249), (228, 217, 238, 250), (250, 238, 239, 251), (291, 279, 259, 270), (270, 259, 263, 271), (289, 283, 261, 269), (269, 261, 257, 268), (277, 280, 260, 256), (283, 278, 257, 261), (280, 285, 264, 260), (260, 264, 267, 256), (276, 287, 266, 258), (258, 266, 265, 262), (272, 269, 268, 275), (295, 289, 269, 272), (273, 270, 271, 274), (293, 291, 270, 273), (287, 293, 273, 266), (266, 273, 274, 265), (285, 295, 272, 264), (264, 272, 275, 267), (265, 274, 294, 284), (284, 294, 295, 285), (267, 275, 292, 286), (286, 292, 293, 287), (275, 268, 290, 292), (292, 290, 291, 293), (274, 271, 288, 294), (294, 288, 289, 295), (256, 267, 286, 277), (277, 286, 287, 276), (262, 265, 284, 281), (281, 284, 285, 280), (263, 259, 279, 282), (282, 279, 278, 283), (258, 262, 281, 276), (276, 281, 280, 277), (271, 263, 282, 288), (288, 282, 283, 289), (268, 257, 278, 290), (290, 278, 279, 291), (331, 319, 299, 310), (310, 299, 303, 311), (329, 323, 301, 309), (309, 301, 297, 308), (317, 320, 300, 296), (323, 318, 297, 301), (320, 325, 304, 300), (300, 304, 307, 296), (316, 327, 306, 298), (298, 306, 305, 302), (312, 309, 308, 315), (335, 329, 309, 312), (313, 310, 311, 314), (333, 331, 310, 313), (327, 333, 313, 306), (306, 313, 314, 305), (325, 335, 312, 304), (304, 312, 315, 307), (305, 314, 334, 324), (324, 334, 335, 325), (307, 315, 332, 326), (326, 332, 333, 327), (315, 308, 330, 332), (332, 330, 331, 333), (314, 311, 328, 334), (334, 328, 329, 335), (296, 307, 326, 317), (317, 326, 327, 316), (302, 305, 324, 321), (321, 324, 325, 320), (303, 299, 319, 322), (322, 319, 318, 323), (298, 302, 321, 316), (316, 321, 320, 317), (311, 303, 322, 328), (328, 322, 323, 329), (308, 297, 318, 330), (330, 318, 319, 331), (113, 111, 125, 127), (80, 70, 337, 168, 171, 339), (336, 175, 173, 341), (342, 172, 174, 343), (338, 177, 175, 336), (89, 93, 345, 170, 169, 344), (340, 176, 80, 339), (343, 174, 176, 340), (169, 88, 346, 347), (348, 341, 344, 169, 88), (349, 337, 338, 336, 341, 348), (59, 31, 34, 58, 357), (57, 30, 32, 56, 352, 351), (60, 33, 31, 59, 355, 354)])
_uv = me_cube_001.uv_layers.new(name='UVMap')
_uv.uv.foreach_set('vector', [0.3222, 0.045, 0.3222, 0.09015, 0.3018, 0.09015, 0.3018, 0.04943, 0.3237, 0.1977, 0.3206, 0.1527, 0.5585, 0.1366, 0.5931, 0.1795, 0.6167, 0.4679, 0.5616, 0.4679, 0.5616, 0.3979, 0.6167, 0.3979, 0.5923, 0.09015, 0.5606, 0.1353, 0.3222, 0.1353, 0.3222, 0.09015, 0.3231, 0.2534, 0.5931, 0.2534, 0.5931, 0.3234, 0.3231, 0.3234, 0.5616, 0.4679, 0.3232, 0.4679, 0.3232, 0.3979, 0.5616, 0.3979, 0.5923, 0.045, 0.5923, 0.09015, 0.3222, 0.09015, 0.3222, 0.045, 0.5962, 0.2245, 0.5931, 0.1795, 0.8633, 0.1612, 0.808, 0.2102, 0.3267, 0.2428, 0.3237, 0.1977, 0.5931, 0.1795, 0.5962, 0.2245, 0.3237, 0.1977, 0.3267, 0.2428, 0.3061, 0.2397, 0.3033, 0.1991, 0.2714, 0.8236, 0.2714, 0.7535, 0.3137, 0.7535, 0.3137, 0.8236, 0.0006415, 0.8236, 0.0006413, 0.7535, 0.2714, 0.7535, 0.2714, 0.8236, 0.5923, 0.09015, 0.5923, 0.045, 0.8046, 0.045, 0.863, 0.09015, 0.5931, 0.3234, 0.5931, 0.2534, 0.8054, 0.2534, 0.8054, 0.3234, 0.05217, 0.6849, 0.0006413, 0.6244, 0.06278, 0.5779, 0.08383, 0.6756, 0.8054, 0.3234, 0.8054, 0.2534, 0.8618, 0.2534, 0.8618, 0.3234, 0.863, 0.09015, 0.8046, 0.045, 0.8394, 0.0006413, 0.8925, 0.05972, 0.808, 0.2102, 0.8633, 0.1612, 0.8947, 0.1895, 0.8457, 0.2521, 0.3401, 0.652, 0.3611, 0.5542, 0.554, 0.5432, 0.554, 0.6866, 0.278, 0.6054, 0.3295, 0.5449, 0.3611, 0.5542, 0.3401, 0.652, 0.6669, 0.3259, 0.6669, 0.3966, 0.6336, 0.3966, 0.6336, 0.3259, 0.0006413, 0.396, 0.0006421, 0.3247, 0.0797, 0.3247, 0.0797, 0.396, 0.08383, 0.6756, 0.06278, 0.5779, 0.2767, 0.5432, 0.2767, 0.6866, 0.6336, 0.3259, 0.6336, 0.3966, 0.4387, 0.3966, 0.4387, 0.3259, 0.3068, 0.3316, 0.4324, 0.3323, 0.432, 0.3901, 0.3064, 0.3892, 0.3027, 0.4013, 0.3027, 0.4645, 0.001526, 0.4582, 0.0006413, 0.4075, 0.001526, 0.4075, 0.001526, 0.4075, 0.3018, 0.04943, 0.3018, 0.09015, 0.007737, 0.09015, 0.005731, 0.08091, 0.0006414, 0.05745, 0.3222, 0.09015, 0.3222, 0.1353, 0.3018, 0.1309, 0.3018, 0.09015, 0.3206, 0.1527, 0.3237, 0.1977, 0.3033, 0.1991, 0.3006, 0.1585, 0.3232, 0.3979, 0.3232, 0.4679, 0.3027, 0.4645, 0.3027, 0.4013, 0.3231, 0.2534, 0.3231, 0.3234, 0.3025, 0.32, 0.3025, 0.2568, 0.5849, 0.5097, 0.5849, 0.494, 0.867, 0.494, 0.867, 0.5097, 0.5553, 0.5925, 0.5553, 0.5679, 0.8373, 0.5679, 0.8373, 0.5925, 0.3025, 0.2568, 0.3025, 0.32, 0.001305, 0.3137, 0.0006413, 0.2884, 0.001084, 0.2884, 0.001305, 0.263, 0.3006, 0.1585, 0.3033, 0.1991, 0.00971, 0.2157, 0.003501, 0.1959, 0.0006413, 0.1868, 0.3033, 0.1991, 0.3061, 0.2397, 0.00506, 0.2521, 0.007121, 0.236, 0.00971, 0.2157, 0.3018, 0.09015, 0.3018, 0.1309, 0.0006413, 0.1228, 0.004312, 0.1059, 0.007737, 0.09015, 0.5553, 0.6184, 0.8526, 0.6184, 0.8526, 0.6446, 0.5553, 0.6446, 0.5553, 0.6446, 0.8526, 0.6446, 0.8526, 0.6709, 0.5553, 0.6709, 0.4059, 0.6879, 0.7032, 0.6879, 0.7032, 0.7141, 0.4059, 0.7141, 0.9709, 0.1366, 0.979, 0.1615, 0.9578, 0.1769, 0.9366, 0.1615, 0.9447, 0.1366, 0.4059, 0.7141, 0.7032, 0.7141, 0.7032, 0.7403, 0.4059, 0.7403, 0.4059, 0.7403, 0.7032, 0.7403, 0.7032, 0.7665, 0.4059, 0.7665, 0.5796, 0.4841, 0.5818, 0.5021, 0.3595, 0.526, 0.3566, 0.5127, 0.8901, 0.9342, 0.873, 0.9398, 0.8673, 0.9357, 0.8923, 0.9276, 0.9007, 0.9488, 0.8901, 0.9342, 0.8923, 0.9276, 0.9077, 0.9488, 0.8901, 0.9634, 0.9007, 0.9488, 0.9077, 0.9488, 0.8923, 0.97, 0.873, 0.9579, 0.8901, 0.9634, 0.8923, 0.97, 0.8673, 0.9619, 0.873, 0.9398, 0.873, 0.9579, 0.8673, 0.9619, 0.8673, 0.9357, 0.3411, 0.542, 0.3315, 0.5189, 0.3418, 0.5003, 0.3566, 0.5127, 0.3595, 0.526, 0.002225, 0.4954, 0.004446, 0.4692, 0.3418, 0.5003, 0.3315, 0.5189, 0.5818, 0.5021, 0.5836, 0.5202, 0.3411, 0.542, 0.3595, 0.526, 0.5776, 0.4692, 0.5796, 0.4841, 0.3566, 0.5127, 0.3418, 0.5003, 0.0006413, 0.5169, 0.002225, 0.4954, 0.3315, 0.5189, 0.3411, 0.542, 0.751, 0.7209, 0.751, 0.7115, 0.7588, 0.6879, 0.7608, 0.7116, 0.762, 0.7209, 0.7129, 0.724, 0.727, 0.7442, 0.7083, 0.7536, 0.7081, 0.7441, 0.7045, 0.7239, 0.7273, 0.704, 0.7129, 0.724, 0.7045, 0.7239, 0.7081, 0.7039, 0.7086, 0.6879, 0.9744, 0.1949, 0.9744, 0.2107, 0.9508, 0.2183, 0.9366, 0.1982, 0.9744, 0.1857, 0.9744, 0.1949, 0.9366, 0.1982, 0.951, 0.1782, 0.5849, 0.5189, 0.5849, 0.5097, 0.867, 0.5097, 0.867, 0.5189, 0.5849, 0.494, 0.5849, 0.4692, 0.867, 0.4692, 0.867, 0.494, 0.5553, 0.5679, 0.5553, 0.5432, 0.8373, 0.5432, 0.8373, 0.5679, 0.5553, 0.6171, 0.5553, 0.5925, 0.8373, 0.5925, 0.8373, 0.6171, 0.7773, 0.3967, 0.741, 0.3967, 0.741, 0.3603, 0.7773, 0.3603, 0.5224, 0.9349, 0.5708, 0.9349, 0.5708, 0.9553, 0.5224, 0.9553, 0.741, 0.3603, 0.7046, 0.3679, 0.6971, 0.3323, 0.7335, 0.3247, 0.05638, 0.6879, 0.1048, 0.6879, 0.2454, 0.6879, 0.3839, 0.6879, 0.3839, 0.7522, 0.05638, 0.7522, 0.741, 0.3967, 0.7046, 0.389, 0.7046, 0.3679, 0.741, 0.3603, 0.406, 0.7678, 0.7316, 0.7686, 0.7303, 0.7888, 0.4059, 0.7881, 0.7335, 0.4323, 0.6971, 0.4246, 0.7046, 0.389, 0.741, 0.3967, 0.4059, 0.7881, 0.7303, 0.7888, 0.7328, 0.8273, 0.4059, 0.8282, 0.3799, 0.854, 0.3705, 0.8637, 0.3463, 0.854, 0.3463, 0.8346, 0.3705, 0.8248, 0.3799, 0.8346, 0.618, 0.4343, 0.6256, 0.3979, 0.6467, 0.3979, 0.6544, 0.4343, 0.001023, 0.8283, 0.3257, 0.8283, 0.3257, 0.8602, 0.2961, 0.8602, 0.1883, 0.8602, 0.1818, 0.8624, 0.05529, 0.8609, 0.04843, 0.8608, 0.0006413, 0.8602, 0.7046, 0.389, 0.6682, 0.389, 0.6682, 0.3679, 0.7046, 0.3679, 0.404, 0.7869, 0.3971, 0.7869, 0.3971, 0.759, 0.404, 0.759, 0.03599, 0.6879, 0.05638, 0.6879, 0.05638, 0.7522, 0.03599, 0.7522, 0.0006414, 0.7361, 0.0006413, 0.704, 0.8045, 0.8821, 0.7919, 0.8767, 0.8113, 0.8531, 0.8226, 0.8701, 0.4046, 0.7102, 0.4046, 0.7299, 0.3839, 0.7522, 0.3839, 0.6879, 0.7601, 0.7803, 0.7515, 0.7911, 0.7303, 0.7888, 0.7316, 0.7686, 0.7515, 0.7911, 0.7535, 0.8181, 0.7328, 0.8273, 0.7303, 0.7888, 0.3463, 0.8346, 0.3463, 0.854, 0.3257, 0.8602, 0.3257, 0.8283, 0.8139, 0.9067, 0.8045, 0.8821, 0.8226, 0.8701, 0.8356, 0.9067, 0.0006413, 0.865, 0.01235, 0.865, 0.01235, 0.9235, 0.0006413, 0.9235, 0.0006413, 0.9775, 0.0006413, 0.9658, 0.1178, 0.9658, 0.1178, 0.9775, 0.1413, 0.9235, 0.1296, 0.9235, 0.1296, 0.865, 0.1413, 0.865, 0.4139, 0.9876, 0.4139, 0.9994, 0.2967, 0.9994, 0.2967, 0.9876, 0.9502, 0.1294, 0.9021, 0.1294, 0.9021, 0.121, 0.9502, 0.121, 0.1296, 0.9235, 0.01235, 0.9235, 0.01235, 0.865, 0.1296, 0.865, 0.9502, 0.005843, 0.9021, 0.005843, 0.8969, 0.0006413, 0.9554, 0.0006413, 0.1126, 0.9827, 0.005843, 0.9827, 0.0006413, 0.9775, 0.1178, 0.9775, 0.9021, 0.1294, 0.9502, 0.1294, 0.9554, 0.1346, 0.8969, 0.1346, 0.3019, 0.9824, 0.4087, 0.9824, 0.4139, 0.9876, 0.2967, 0.9876, 0.9502, 0.01422, 0.9502, 0.121, 0.9021, 0.121, 0.9021, 0.01422, 0.9021, 0.005843, 0.9502, 0.005843, 0.9502, 0.01422, 0.9021, 0.01422, 0.8937, 0.121, 0.8937, 0.01422, 0.9021, 0.01422, 0.9021, 0.121, 0.9586, 0.01422, 0.9586, 0.121, 0.9502, 0.121, 0.9502, 0.01422, 0.468, 0.9137, 0.5212, 0.9137, 0.5212, 0.9454, 0.468, 0.9454, 0.468, 0.9137, 0.468, 0.9454, 0.4379, 0.9454, 0.4379, 0.9137, 0.4379, 0.9137, 0.4379, 0.9454, 0.4078, 0.9454, 0.4078, 0.9137, 0.4078, 0.9137, 0.4078, 0.9454, 0.3842, 0.9454, 0.3842, 0.9137, 0.3842, 0.9137, 0.3842, 0.9454, 0.3559, 0.9454, 0.3559, 0.9137, 0.2967, 0.9137, 0.3559, 0.9137, 0.3559, 0.9454, 0.2967, 0.9454, 0.8157, 0.4679, 0.8157, 0.4362, 0.8756, 0.4362, 0.8756, 0.4679, 0.8157, 0.4679, 0.782, 0.4679, 0.782, 0.4362, 0.8157, 0.4362, 0.782, 0.4679, 0.7469, 0.4678, 0.7469, 0.4362, 0.782, 0.4362, 0.7469, 0.4678, 0.7178, 0.4678, 0.7178, 0.4362, 0.7469, 0.4362, 0.7178, 0.4678, 0.6849, 0.4678, 0.6849, 0.4361, 0.7178, 0.4362, 0.618, 0.4678, 0.618, 0.4361, 0.6849, 0.4361, 0.6849, 0.4678, 0.5147, 0.8567, 0.4656, 0.8362, 0.4667, 0.8295, 0.5212, 0.8547, 0.8528, 0.3992, 0.8878, 0.3591, 0.8945, 0.358, 0.8568, 0.4047, 0.8251, 0.4108, 0.8528, 0.3992, 0.8568, 0.4047, 0.8257, 0.4176, 0.4656, 0.8362, 0.4356, 0.838, 0.4332, 0.8317, 0.4667, 0.8295, 0.7957, 0.4044, 0.8251, 0.4108, 0.8257, 0.4176, 0.7915, 0.4097, 0.4356, 0.838, 0.412, 0.8567, 0.4059, 0.8538, 0.4332, 0.8317, 0.7854, 0.3831, 0.7957, 0.4044, 0.7915, 0.4097, 0.7786, 0.3837, 0.412, 0.8567, 0.4122, 0.8804, 0.4059, 0.8829, 0.4059, 0.8538, 0.7854, 0.3549, 0.7854, 0.3831, 0.7786, 0.3837, 0.7786, 0.3507, 0.4122, 0.8804, 0.4247, 0.9057, 0.4205, 0.9124, 0.4059, 0.8829, 0.4247, 0.9057, 0.4839, 0.9027, 0.4873, 0.9086, 0.4205, 0.9124, 0.8398, 0.3314, 0.7854, 0.3549, 0.7786, 0.3507, 0.8403, 0.3247, 0.315, 0.7876, 0.3958, 0.7876, 0.3958, 0.7989, 0.315, 0.7989, 0.8094, 0.9115, 0.8902, 0.9115, 0.8902, 0.9228, 0.8094, 0.9228, 0.315, 0.7535, 0.3958, 0.7535, 0.3958, 0.7649, 0.315, 0.7649, 0.8902, 0.9115, 0.901, 0.908, 0.9077, 0.9172, 0.901, 0.9263, 0.8902, 0.9228, 0.315, 0.7649, 0.3958, 0.7649, 0.3958, 0.7762, 0.315, 0.7762, 0.315, 0.7762, 0.3958, 0.7762, 0.3958, 0.7876, 0.315, 0.7876, 0.7986, 0.908, 0.8094, 0.9115, 0.8094, 0.9228, 0.7986, 0.9263, 0.7919, 0.9172, 0.9707, 0.2636, 0.9555, 0.2747, 0.9496, 0.2567, 0.9555, 0.2747, 0.9707, 0.2636, 0.9707, 0.2857, 0.3558, 0.8173, 0.3459, 0.8002, 0.3657, 0.8002, 0.3558, 0.8173, 0.3657, 0.8002, 0.3756, 0.8173, 0.8802, 0.2534, 0.8802, 0.2731, 0.8631, 0.2632, 0.9555, 0.2747, 0.9707, 0.2857, 0.9496, 0.2926, 0.9496, 0.2567, 0.9555, 0.2747, 0.9366, 0.2747, 0.3983, 0.8248, 0.3983, 0.8446, 0.3812, 0.8347, 0.9366, 0.2375, 0.9496, 0.2196, 0.9555, 0.2375, 0.8631, 0.2632, 0.8802, 0.2731, 0.8631, 0.283, 0.9555, 0.2747, 0.9496, 0.2926, 0.9366, 0.2747, 0.3983, 0.8446, 0.3812, 0.8545, 0.3812, 0.8347, 0.9496, 0.2196, 0.9707, 0.2264, 0.9555, 0.2375, 0.9366, 0.2375, 0.9555, 0.2375, 0.9496, 0.2555, 0.3446, 0.8173, 0.3249, 0.8173, 0.3348, 0.8002, 0.8828, 0.2843, 0.8927, 0.3014, 0.8729, 0.3014, 0.8631, 0.2843, 0.8828, 0.2843, 0.8729, 0.3014, 0.9555, 0.2375, 0.9707, 0.2264, 0.9707, 0.2486, 0.9496, 0.2555, 0.9555, 0.2375, 0.9707, 0.2486, 0.3348, 0.8002, 0.3249, 0.8173, 0.315, 0.8002, 0.4324, 0.3323, 0.3068, 0.3316, 0.3003, 0.3247, 0.4387, 0.3259, 0.3003, 0.396, 0.3003, 0.3247, 0.3068, 0.3316, 0.3064, 0.3892, 0.4387, 0.3966, 0.3003, 0.396, 0.3064, 0.3892, 0.432, 0.3901, 0.4387, 0.3259, 0.4387, 0.3966, 0.432, 0.3901, 0.4324, 0.3323, 0.0797, 0.396, 0.0797, 0.3247, 0.3003, 0.3247, 0.3003, 0.396, 0.404, 0.759, 0.3971, 0.759, 0.3971, 0.7535, 0.404, 0.7535, 0.9145, 0.9935, 0.8058, 0.9935, 0.8058, 0.9843, 0.9146, 0.9843, 0.7187, 0.5293, 0.7188, 0.5202, 0.8274, 0.5231, 0.8271, 0.5322, 0.5919, 0.5363, 0.5849, 0.5364, 0.5849, 0.5335, 0.5919, 0.5335, 0.7006, 0.5365, 0.5919, 0.5363, 0.5919, 0.5335, 0.7006, 0.5336, 0.837, 0.5364, 0.83, 0.5364, 0.83, 0.5335, 0.837, 0.5335, 0.5615, 0.9921, 0.5621, 0.9715, 0.6708, 0.9748, 0.6702, 0.9954, 0.5554, 0.9954, 0.5562, 0.9676, 0.5621, 0.9715, 0.5615, 0.9921, 0.5562, 0.9676, 0.5554, 0.9954, 0.5224, 0.9789, 0.5338, 0.9565, 0.6721, 0.9818, 0.6838, 0.9565, 0.6864, 0.9578, 0.6747, 0.983, 0.1426, 0.9642, 0.2702, 0.9642, 0.2702, 0.9671, 0.1426, 0.9671, 0.7212, 0.5365, 0.7006, 0.5365, 0.7006, 0.5336, 0.7212, 0.5336, 0.1282, 0.9645, 0.0006447, 0.9645, 0.0006413, 0.9616, 0.1282, 0.9616, 0.83, 0.5364, 0.7212, 0.5365, 0.7212, 0.5336, 0.83, 0.5335, 0.7115, 0.983, 0.7114, 0.958, 0.8391, 0.9575, 0.8392, 0.9826, 0.1426, 0.9671, 0.2702, 0.9671, 0.2702, 0.9921, 0.1426, 0.9921, 0.1282, 0.9616, 0.0006413, 0.9616, 0.0006413, 0.9248, 0.1283, 0.9248, 0.6747, 0.983, 0.6864, 0.9578, 0.7114, 0.958, 0.7115, 0.983, 0.626, 0.54, 0.5849, 0.54, 0.5849, 0.5378, 0.626, 0.5378, 0.2235, 0.8995, 0.2235, 0.865, 0.3926, 0.865, 0.3926, 0.8995, 0.7262, 0.6866, 0.685, 0.6866, 0.685, 0.6843, 0.7262, 0.6843, 0.4658, 0.9467, 0.4658, 0.9812, 0.2967, 0.9812, 0.2967, 0.9467, 0.626, 0.5378, 0.7558, 0.5384, 0.7558, 0.5407, 0.626, 0.54, 0.685, 0.6866, 0.5553, 0.6859, 0.5553, 0.6837, 0.685, 0.6843, 0.7787, 0.8154, 0.7887, 0.8154, 0.7887, 0.8524, 0.7787, 0.8524, 0.7787, 0.8154, 0.7787, 0.7959, 0.7887, 0.7959, 0.7887, 0.8154, 0.7787, 0.7959, 0.7787, 0.78, 0.7887, 0.78, 0.7887, 0.7959, 0.7787, 0.78, 0.7787, 0.7624, 0.7887, 0.7624, 0.7887, 0.78, 0.5553, 0.6721, 0.5719, 0.6721, 0.5719, 0.6821, 0.5553, 0.6821, 0.5719, 0.6721, 0.5859, 0.6721, 0.5859, 0.6821, 0.5719, 0.6821, 0.5859, 0.6721, 0.6017, 0.6721, 0.6017, 0.6821, 0.5859, 0.6821, 0.6017, 0.6721, 0.6407, 0.6721, 0.6407, 0.6821, 0.6017, 0.6821, 0.7787, 0.8524, 0.7887, 0.8524, 0.7887, 0.8582, 0.7787, 0.8582, 0.9567, 0.5779, 0.9394, 0.6106, 0.9336, 0.6111, 0.9514, 0.5764, 0.9591, 0.5585, 0.9567, 0.5779, 0.9514, 0.5764, 0.9533, 0.5607, 0.9492, 0.546, 0.9591, 0.5585, 0.9533, 0.5607, 0.9462, 0.5486, 0.9336, 0.5378, 0.9492, 0.546, 0.9462, 0.5486, 0.7887, 0.6879, 0.7761, 0.6987, 0.7731, 0.696, 0.7632, 0.7085, 0.7731, 0.696, 0.7761, 0.6987, 0.769, 0.7108, 0.7657, 0.7279, 0.7632, 0.7085, 0.769, 0.7108, 0.7709, 0.7264, 0.7829, 0.7606, 0.7657, 0.7279, 0.7709, 0.7264, 0.7887, 0.7611, 0.1698, 0.9242, 0.1629, 0.9629, 0.1426, 0.9621, 0.1436, 0.9238, 0.9115, 0.7476, 0.9293, 0.7816, 0.8977, 0.7934, 0.8852, 0.7539, 0.8813, 0.8627, 0.8784, 0.9047, 0.8539, 0.904, 0.8558, 0.8627, 0.9277, 0.202, 0.9307, 0.2433, 0.8969, 0.2441, 0.9009, 0.2059, 0.8918, 0.6439, 0.8539, 0.6439, 0.8539, 0.6184, 0.8962, 0.6184, 0.9223, 0.2665, 0.9032, 0.2774, 0.8969, 0.2441, 0.9307, 0.2433, 0.8803, 0.7947, 0.8811, 0.8288, 0.8556, 0.829, 0.855, 0.7952, 0.9353, 0.1366, 0.9304, 0.1702, 0.8992, 0.1814, 0.896, 0.1521, 0.1699, 0.8676, 0.1699, 0.8961, 0.1438, 0.8959, 0.1426, 0.8652, 0.8918, 0.6958, 0.904, 0.7242, 0.8709, 0.7254, 0.8568, 0.6958, 0.9344, 0.1874, 0.9277, 0.202, 0.9009, 0.2059, 0.9061, 0.1889, 0.8812, 0.8465, 0.8813, 0.8627, 0.8558, 0.8627, 0.8558, 0.8467, 0.9003, 0.7337, 0.9115, 0.7476, 0.8852, 0.7539, 0.8736, 0.7428, 0.1699, 0.9063, 0.1698, 0.9242, 0.1436, 0.9238, 0.1438, 0.9061, 0.1699, 0.8961, 0.1699, 0.9063, 0.1438, 0.9061, 0.1438, 0.8959, 0.904, 0.7242, 0.9003, 0.7337, 0.8736, 0.7428, 0.8709, 0.7254, 0.8811, 0.8288, 0.8812, 0.8465, 0.8558, 0.8467, 0.8556, 0.829, 0.9304, 0.1702, 0.9344, 0.1874, 0.9061, 0.1889, 0.8992, 0.1814, 0.9332, 0.8287, 0.9332, 0.8463, 0.9071, 0.8464, 0.9071, 0.8288, 0.9071, 0.8288, 0.9071, 0.8464, 0.8812, 0.8465, 0.8811, 0.8288, 0.2215, 0.8965, 0.2213, 0.9066, 0.1958, 0.9064, 0.1959, 0.8961, 0.1959, 0.8961, 0.1958, 0.9064, 0.1699, 0.9063, 0.1699, 0.8961, 0.2213, 0.9066, 0.2212, 0.9244, 0.1957, 0.9243, 0.1958, 0.9064, 0.1958, 0.9064, 0.1957, 0.9243, 0.1698, 0.9242, 0.1699, 0.9063, 0.9332, 0.8463, 0.9333, 0.8624, 0.9072, 0.8625, 0.9071, 0.8464, 0.9071, 0.8464, 0.9072, 0.8625, 0.8813, 0.8627, 0.8812, 0.8465, 0.2222, 0.8672, 0.2215, 0.8965, 0.1959, 0.8961, 0.1968, 0.865, 0.1968, 0.865, 0.1959, 0.8961, 0.1699, 0.8961, 0.1699, 0.8676, 0.9337, 0.7961, 0.9332, 0.8287, 0.9071, 0.8288, 0.9071, 0.7981, 0.9071, 0.7981, 0.9071, 0.8288, 0.8811, 0.8288, 0.8803, 0.7947, 0.9324, 0.3207, 0.8987, 0.3214, 0.896, 0.3012, 0.9287, 0.2833, 0.9287, 0.2833, 0.896, 0.3012, 0.9032, 0.2774, 0.9223, 0.2665, 0.8918, 0.6958, 0.8568, 0.6958, 0.8624, 0.6697, 0.9005, 0.6696, 0.9005, 0.6696, 0.8624, 0.6697, 0.8539, 0.6439, 0.8918, 0.6439, 0.9333, 0.8624, 0.9337, 0.9036, 0.8963, 0.904, 0.9072, 0.8625, 0.9072, 0.8625, 0.8963, 0.904, 0.8784, 0.9047, 0.8813, 0.8627, 0.2212, 0.9244, 0.2213, 0.9626, 0.1876, 0.9624, 0.1957, 0.9243, 0.1957, 0.9243, 0.1876, 0.9624, 0.1629, 0.9629, 0.1698, 0.9242, 0.8744, 0.5649, 0.8386, 0.5582, 0.8393, 0.5378, 0.8746, 0.5386, 0.9652, 0.6729, 0.9706, 0.7079, 0.9412, 0.7079, 0.9383, 0.6708, 0.7238, 0.8896, 0.721, 0.9282, 0.6965, 0.9266, 0.6983, 0.8895, 0.9686, 0.9245, 0.9644, 0.9615, 0.935, 0.9605, 0.9416, 0.9257, 0.9438, 0.8469, 0.9679, 0.8466, 0.9679, 0.872, 0.9397, 0.8724, 0.95, 0.7623, 0.9651, 0.7518, 0.9705, 0.7853, 0.9412, 0.7853, 0.7232, 0.8337, 0.7235, 0.8557, 0.6981, 0.856, 0.6979, 0.834, 0.9679, 0.872, 0.9744, 0.8932, 0.9423, 0.9011, 0.9397, 0.8724, 0.9323, 0.5649, 0.9027, 0.5649, 0.9025, 0.5386, 0.9311, 0.5378, 0.9645, 0.6194, 0.9653, 0.6483, 0.9335, 0.6392, 0.9432, 0.6184, 0.9767, 0.9107, 0.9686, 0.9245, 0.9416, 0.9257, 0.9484, 0.9093, 0.7237, 0.8734, 0.7238, 0.8896, 0.6983, 0.8895, 0.6983, 0.8736, 0.9589, 0.6562, 0.9652, 0.6729, 0.9383, 0.6708, 0.9306, 0.6567, 0.8924, 0.5649, 0.8744, 0.5649, 0.8746, 0.5386, 0.8923, 0.5386, 0.9027, 0.5649, 0.8924, 0.5649, 0.8923, 0.5386, 0.9025, 0.5386, 0.9653, 0.6483, 0.9589, 0.6562, 0.9306, 0.6567, 0.9335, 0.6392, 0.7235, 0.8557, 0.7237, 0.8734, 0.6983, 0.8736, 0.6981, 0.856, 0.9744, 0.8932, 0.9767, 0.9107, 0.9484, 0.9093, 0.9423, 0.9011, 0.7758, 0.8556, 0.7758, 0.8731, 0.7496, 0.8732, 0.7495, 0.8554, 0.7495, 0.8554, 0.7496, 0.8732, 0.7237, 0.8734, 0.7235, 0.8557, 0.902, 0.6165, 0.8919, 0.6164, 0.8922, 0.591, 0.9024, 0.5911, 0.9024, 0.5911, 0.8922, 0.591, 0.8924, 0.5649, 0.9027, 0.5649, 0.8919, 0.6164, 0.8742, 0.6162, 0.8743, 0.5909, 0.8922, 0.591, 0.8922, 0.591, 0.8743, 0.5909, 0.8744, 0.5649, 0.8924, 0.5649, 0.7758, 0.8731, 0.7758, 0.8891, 0.7497, 0.8893, 0.7496, 0.8732, 0.7496, 0.8732, 0.7497, 0.8893, 0.7238, 0.8896, 0.7237, 0.8734, 0.9304, 0.6171, 0.902, 0.6165, 0.9024, 0.5911, 0.9312, 0.5916, 0.9312, 0.5916, 0.9024, 0.5911, 0.9027, 0.5649, 0.9323, 0.5649, 0.7762, 0.8328, 0.7758, 0.8556, 0.7495, 0.8554, 0.7498, 0.8295, 0.7498, 0.8295, 0.7495, 0.8554, 0.7235, 0.8557, 0.7232, 0.8337, 0.9412, 0.7079, 0.9706, 0.7079, 0.9728, 0.7282, 0.944, 0.7454, 0.944, 0.7454, 0.9728, 0.7282, 0.9651, 0.7518, 0.95, 0.7623, 0.9429, 0.795, 0.9643, 0.7947, 0.9589, 0.8209, 0.935, 0.8212, 0.935, 0.8212, 0.9589, 0.8209, 0.9679, 0.8466, 0.9438, 0.8469, 0.7758, 0.8891, 0.7762, 0.9262, 0.7388, 0.9268, 0.7497, 0.8893, 0.7497, 0.8893, 0.7388, 0.9268, 0.721, 0.9282, 0.7238, 0.8896, 0.8742, 0.6162, 0.839, 0.6164, 0.8391, 0.5828, 0.8743, 0.5909, 0.8743, 0.5909, 0.8391, 0.5828, 0.8386, 0.5582, 0.8744, 0.5649, 0.6661, 0.8681, 0.6732, 0.8295, 0.6952, 0.8302, 0.6944, 0.8683, 0.8129, 0.795, 0.8012, 0.7586, 0.8328, 0.7551, 0.842, 0.7925, 0.5789, 0.8696, 0.582, 0.8295, 0.6084, 0.8312, 0.6064, 0.8696, 0.9057, 0.3624, 0.9133, 0.3247, 0.945, 0.3268, 0.9348, 0.3637, 0.9243, 0.4479, 0.8987, 0.4451, 0.902, 0.4179, 0.932, 0.4211, 0.8169, 0.6978, 0.8018, 0.7109, 0.7919, 0.6757, 0.8235, 0.6721, 0.5796, 0.9289, 0.5793, 0.9061, 0.6066, 0.9058, 0.6069, 0.9286, 0.902, 0.4179, 0.8966, 0.3956, 0.9318, 0.39, 0.932, 0.4211, 0.6661, 0.9306, 0.666, 0.8987, 0.6944, 0.8984, 0.6952, 0.9292, 0.8229, 0.8518, 0.8171, 0.8212, 0.8526, 0.8253, 0.8455, 0.8481, 0.8957, 0.3766, 0.9057, 0.3624, 0.9348, 0.3637, 0.926, 0.3807, 0.5791, 0.887, 0.5789, 0.8696, 0.6064, 0.8696, 0.6065, 0.8868, 0.8226, 0.8116, 0.8129, 0.795, 0.842, 0.7925, 0.8526, 0.8062, 0.666, 0.8875, 0.6661, 0.8681, 0.6944, 0.8683, 0.6944, 0.8874, 0.666, 0.8987, 0.666, 0.8875, 0.6944, 0.8874, 0.6944, 0.8984, 0.8171, 0.8212, 0.8226, 0.8116, 0.8526, 0.8062, 0.8526, 0.8253, 0.5793, 0.9061, 0.5791, 0.887, 0.6065, 0.8868, 0.6066, 0.9058, 0.8966, 0.3956, 0.8957, 0.3766, 0.926, 0.3807, 0.9318, 0.39, 0.5228, 0.9062, 0.5229, 0.8873, 0.5511, 0.8872, 0.5512, 0.9065, 0.5512, 0.9065, 0.5511, 0.8872, 0.5791, 0.887, 0.5793, 0.9061, 0.6104, 0.8978, 0.6105, 0.8869, 0.6379, 0.8873, 0.6378, 0.8983, 0.6378, 0.8983, 0.6379, 0.8873, 0.666, 0.8875, 0.666, 0.8987, 0.6105, 0.8869, 0.6107, 0.8678, 0.638, 0.8679, 0.6379, 0.8873, 0.6379, 0.8873, 0.638, 0.8679, 0.6661, 0.8681, 0.666, 0.8875, 0.5229, 0.8873, 0.5228, 0.87, 0.551, 0.8699, 0.5511, 0.8872, 0.5511, 0.8872, 0.551, 0.8699, 0.5789, 0.8696, 0.5791, 0.887, 0.6097, 0.9285, 0.6104, 0.8978, 0.6378, 0.8983, 0.6372, 0.9293, 0.6372, 0.9293, 0.6378, 0.8983, 0.666, 0.8987, 0.6661, 0.9306, 0.5224, 0.9299, 0.5228, 0.9062, 0.5512, 0.9065, 0.5509, 0.9336, 0.5509, 0.9336, 0.5512, 0.9065, 0.5793, 0.9061, 0.5796, 0.9289, 0.8328, 0.7551, 0.8012, 0.7586, 0.7963, 0.7371, 0.8253, 0.7153, 0.8253, 0.7153, 0.7963, 0.7371, 0.8018, 0.7109, 0.8169, 0.6978, 0.9185, 0.5036, 0.8957, 0.5012, 0.905, 0.4738, 0.9304, 0.4765, 0.9304, 0.4765, 0.905, 0.4738, 0.8987, 0.4451, 0.9243, 0.4479, 0.5228, 0.87, 0.5224, 0.8317, 0.5627, 0.831, 0.551, 0.8699, 0.551, 0.8699, 0.5627, 0.831, 0.582, 0.8295, 0.5789, 0.8696, 0.6107, 0.8678, 0.6105, 0.83, 0.6467, 0.83, 0.638, 0.8679, 0.638, 0.8679, 0.6467, 0.83, 0.6732, 0.8295, 0.6661, 0.8681, 0.8824, 0.4362, 0.8824, 0.4679, 0.8756, 0.4679, 0.8756, 0.4362, 0.2722, 0.9015, 0.2717, 0.9341, 0.2718, 0.9396, 0.2235, 0.9396, 0.2235, 0.9008, 0.2716, 0.9008, 0.7125, 0.5291, 0.7127, 0.5236, 0.7188, 0.5202, 0.7187, 0.5293, 0.8058, 0.9843, 0.8058, 0.9935, 0.7998, 0.9898, 0.7997, 0.9843, 0.5849, 0.5257, 0.5851, 0.5202, 0.7127, 0.5236, 0.7125, 0.5291, 0.9254, 0.5347, 0.8957, 0.5352, 0.8957, 0.5347, 0.8957, 0.5049, 0.9345, 0.5049, 0.9345, 0.5348, 0.3972, 0.7924, 0.3971, 0.7869, 0.404, 0.7869, 0.4041, 0.7924, 0.7997, 0.9843, 0.7998, 0.9898, 0.6722, 0.9898, 0.6721, 0.9843, 0.6557, 0.4195, 0.6557, 0.3979, 0.656, 0.3979, 0.656, 0.4195, 0.7114, 0.9553, 0.7114, 0.9349, 0.8199, 0.9349, 0.8499, 0.9349, 0.8499, 0.9553, 0.5708, 0.9553, 0.5708, 0.9349, 0.5776, 0.9349, 0.7053, 0.9349, 0.7114, 0.9349, 0.7114, 0.9553, 0.7586, 0.7539, 0.7508, 0.7368, 0.751, 0.7209, 0.762, 0.7209, 0.7599, 0.7368, 0.7588, 0.6879, 0.751, 0.7115, 0.7273, 0.704, 0.7086, 0.6879, 0.7273, 0.6881, 0.7506, 0.688, 0.7083, 0.7536, 0.727, 0.7442, 0.7508, 0.7368, 0.7586, 0.7539, 0.7505, 0.7537, 0.727, 0.7535])
me_cube_001.materials.append(mat_texture)
me_cube_001.use_remesh_preserve_volume = False
me_cube_001.use_remesh_preserve_attributes = False
me_cube_001.use_mirror_vertex_groups = False
me_cube_001.use_paint_bone_selection = False
me_cube_001.use_paint_mask = True
me_cube_001.update()

# ---- objects
ob_shell = bpy.data.objects.new('Shell', me_cylinder_001)
ob_bullet = bpy.data.objects.new('Bullet', me_cylinder)
ob_mag = bpy.data.objects.new('Mag', me_cube)
ob_gun = bpy.data.objects.new('Gun', me_cube_001)

# ---- transforms, parenting, visibility, modifiers, constraints
ob_shell.location = (-0.3546, 0.4992, 0.1835)
ob_shell.lineart.crease_threshold = 0.0
ob_bullet.location = (-0.4471, 0.2285, -0.7545)
ob_bullet.lineart.crease_threshold = 0.0
ob_mag.location = (-0.4668, 0.001732, -0.8662)
ob_mag.lineart.crease_threshold = 0.0
ob_gun.location = (0.0, 0.0, -0.04897)
ob_gun.lineart.crease_threshold = 0.0

# ---- collection membership
col_collection_1.objects.link(ob_shell)
col_collection_1.objects.link(ob_bullet)
col_collection_1.objects.link(ob_mag)
col_collection_1.objects.link(ob_gun)

# ---- scene / render settings (as saved in the file)
scene.frame_start = 1; scene.frame_end = 250; scene.frame_set(1)
scene.render.engine = 'CYCLES'
scene.render.resolution_percentage = 50
scene.render.dither_intensity = 0.0
scene.cycles.use_denoising = False
scene.cycles.samples = 128
scene.cycles.sampling_pattern = 'TABULATED_SOBOL'
scene.cycles.use_adaptive_sampling = False
scene.cycles.use_light_tree = False
scene.cycles.blur_glossy = 0.0
scene.cycles.sample_clamp_indirect = 0.0
scene.view_settings.view_transform = 'Standard'
bpy.context.view_layer.update()

# ---- added for rendering (the .blend has no active camera): camera
cam_auto = bpy.data.cameras.new('AutoCamera')
cam_auto.lens = 50.0
cam_auto.sensor_width = 36.0
cam_auto.clip_end = 1000.0
ob_auto_camera = bpy.data.objects.new('AutoCamera', cam_auto)
scene.collection.objects.link(ob_auto_camera)
ob_auto_camera.location = (5.84051, -8.0413, 4.98171)
ob_auto_camera.rotation_euler = (1.09748, -7.21219e-08, 0.694738)
scene.camera = ob_auto_camera
bpy.context.view_layer.update()
